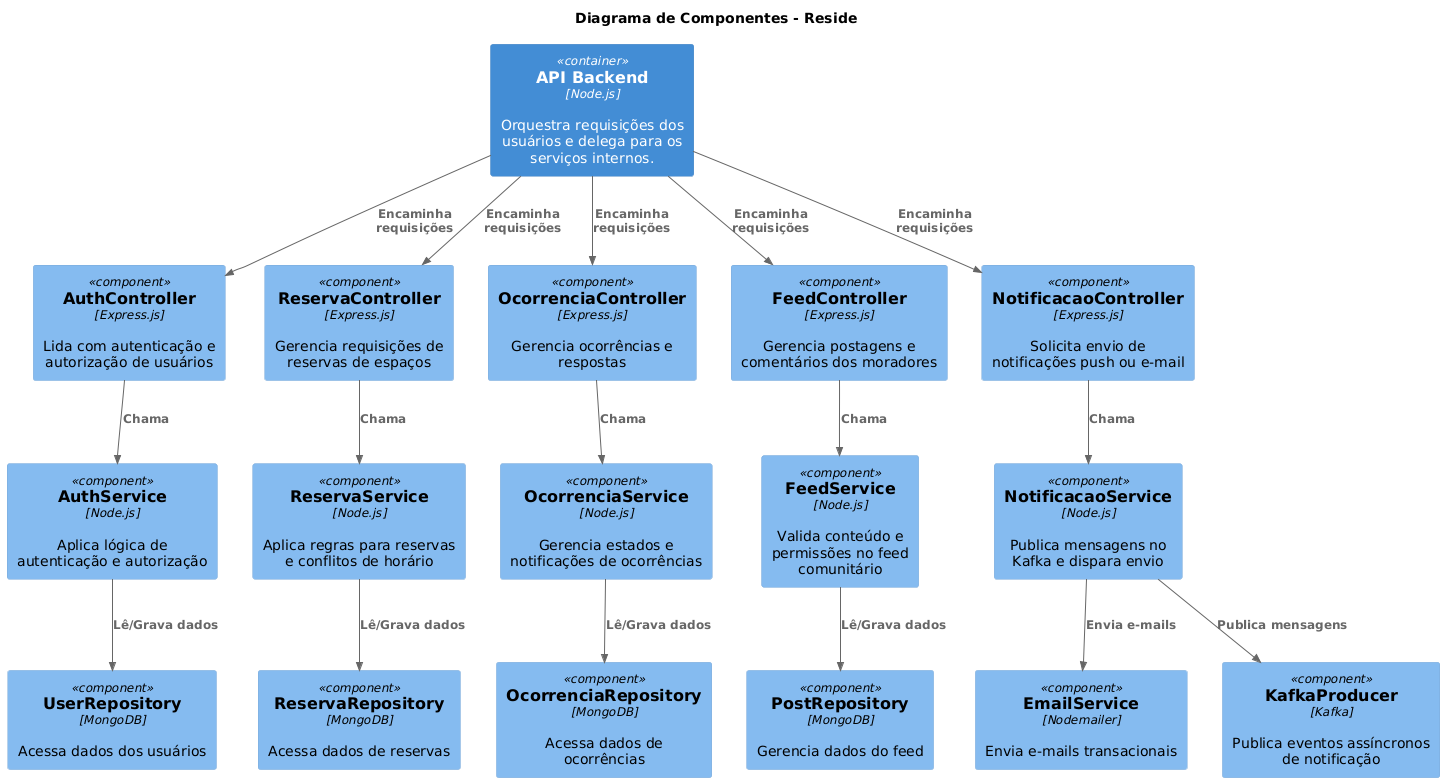

The diagram above was rendered by PlantUML. Its source (embedded in the PNG):
@startuml
!includeurl https://raw.githubusercontent.com/plantuml-stdlib/C4-PlantUML/master/C4_Component.puml

title Diagrama de Componentes - Reside

' Definição do container principal (API Backend)
Container(api_backend, "API Backend", "Node.js", "Orquestra requisições dos usuários e delega para os serviços internos.")

' Componentes internos da API Backend
Component(auth_controller, "AuthController", "Express.js", "Lida com autenticação e autorização de usuários")
Component(reserva_controller, "ReservaController", "Express.js", "Gerencia requisições de reservas de espaços")
Component(ocorrencia_controller, "OcorrenciaController", "Express.js", "Gerencia ocorrências e respostas")
Component(feed_controller, "FeedController", "Express.js", "Gerencia postagens e comentários dos moradores")
Component(notificacao_controller, "NotificacaoController", "Express.js", "Solicita envio de notificações push ou e-mail")

' Serviços de domínio
Component(auth_service, "AuthService", "Node.js", "Aplica lógica de autenticação e autorização")
Component(reserva_service, "ReservaService", "Node.js", "Aplica regras para reservas e conflitos de horário")
Component(ocorrencia_service, "OcorrenciaService", "Node.js", "Gerencia estados e notificações de ocorrências")
Component(feed_service, "FeedService", "Node.js", "Valida conteúdo e permissões no feed comunitário")
Component(notificacao_service, "NotificacaoService", "Node.js", "Publica mensagens no Kafka e dispara envio")

' Repositórios
Component(user_repo, "UserRepository", "MongoDB", "Acessa dados dos usuários")
Component(reserva_repo, "ReservaRepository", "MongoDB", "Acessa dados de reservas")
Component(ocorrencia_repo, "OcorrenciaRepository", "MongoDB", "Acessa dados de ocorrências")
Component(post_repo, "PostRepository", "MongoDB", "Gerencia dados do feed")

' Infraestrutura
Component(email_service, "EmailService", "Nodemailer", "Envia e-mails transacionais")
Component(kafka_pub, "KafkaProducer", "Kafka", "Publica eventos assíncronos de notificação")

' Relacionamentos entre componentes
Rel(api_backend, auth_controller, "Encaminha requisições")
Rel(api_backend, reserva_controller, "Encaminha requisições")
Rel(api_backend, ocorrencia_controller, "Encaminha requisições")
Rel(api_backend, feed_controller, "Encaminha requisições")
Rel(api_backend, notificacao_controller, "Encaminha requisições")

Rel(auth_controller, auth_service, "Chama")
Rel(reserva_controller, reserva_service, "Chama")
Rel(ocorrencia_controller, ocorrencia_service, "Chama")
Rel(feed_controller, feed_service, "Chama")
Rel(notificacao_controller, notificacao_service, "Chama")

Rel(auth_service, user_repo, "Lê/Grava dados")
Rel(reserva_service, reserva_repo, "Lê/Grava dados")
Rel(ocorrencia_service, ocorrencia_repo, "Lê/Grava dados")
Rel(feed_service, post_repo, "Lê/Grava dados")

Rel(notificacao_service, kafka_pub, "Publica mensagens")
Rel(notificacao_service, email_service, "Envia e-mails")
@enduml